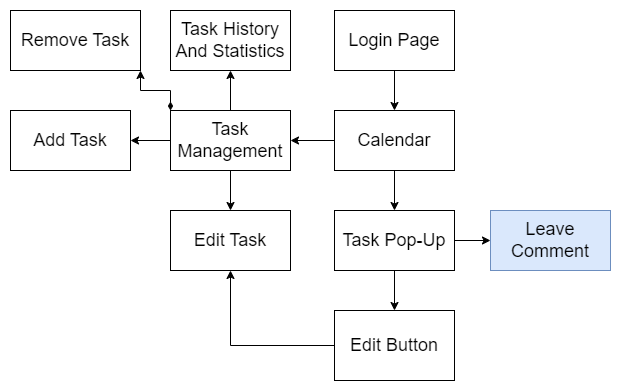

The diagram above was exported from draw.io. Its source (the exported page's mxGraphModel, read from the mxfile embedded in the PNG):
<mxGraphModel dx="1050" dy="530" grid="1" gridSize="10" guides="1" tooltips="1" connect="1" arrows="1" fold="1" page="1" pageScale="1" pageWidth="827" pageHeight="1169" math="0" shadow="0">
  <root>
    <mxCell id="0" />
    <mxCell id="1" parent="0" />
    <mxCell id="vWEaf85oEMUbE-IGQlEc-5" value="" style="edgeStyle=orthogonalEdgeStyle;rounded=0;orthogonalLoop=1;jettySize=auto;html=1;" edge="1" parent="1" source="vWEaf85oEMUbE-IGQlEc-1" target="vWEaf85oEMUbE-IGQlEc-4">
      <mxGeometry relative="1" as="geometry" />
    </mxCell>
    <mxCell id="vWEaf85oEMUbE-IGQlEc-1" value="&lt;font style=&quot;font-size: 18px;&quot;&gt;Login Page&lt;/font&gt;" style="rounded=0;whiteSpace=wrap;html=1;" vertex="1" parent="1">
      <mxGeometry x="354" y="20" width="120" height="60" as="geometry" />
    </mxCell>
    <mxCell id="vWEaf85oEMUbE-IGQlEc-7" value="" style="edgeStyle=orthogonalEdgeStyle;rounded=0;orthogonalLoop=1;jettySize=auto;html=1;" edge="1" parent="1" source="vWEaf85oEMUbE-IGQlEc-4" target="vWEaf85oEMUbE-IGQlEc-6">
      <mxGeometry relative="1" as="geometry" />
    </mxCell>
    <mxCell id="vWEaf85oEMUbE-IGQlEc-15" value="" style="edgeStyle=orthogonalEdgeStyle;rounded=0;orthogonalLoop=1;jettySize=auto;html=1;" edge="1" parent="1" source="vWEaf85oEMUbE-IGQlEc-4" target="vWEaf85oEMUbE-IGQlEc-14">
      <mxGeometry relative="1" as="geometry" />
    </mxCell>
    <mxCell id="vWEaf85oEMUbE-IGQlEc-4" value="&lt;font style=&quot;font-size: 18px;&quot;&gt;Calendar&lt;/font&gt;" style="whiteSpace=wrap;html=1;rounded=0;" vertex="1" parent="1">
      <mxGeometry x="354" y="120" width="120" height="60" as="geometry" />
    </mxCell>
    <mxCell id="vWEaf85oEMUbE-IGQlEc-9" value="" style="edgeStyle=orthogonalEdgeStyle;rounded=0;orthogonalLoop=1;jettySize=auto;html=1;" edge="1" parent="1" source="vWEaf85oEMUbE-IGQlEc-6" target="vWEaf85oEMUbE-IGQlEc-8">
      <mxGeometry relative="1" as="geometry" />
    </mxCell>
    <mxCell id="vWEaf85oEMUbE-IGQlEc-13" value="" style="edgeStyle=orthogonalEdgeStyle;rounded=0;orthogonalLoop=1;jettySize=auto;html=1;" edge="1" parent="1" source="vWEaf85oEMUbE-IGQlEc-6" target="vWEaf85oEMUbE-IGQlEc-12">
      <mxGeometry relative="1" as="geometry" />
    </mxCell>
    <mxCell id="vWEaf85oEMUbE-IGQlEc-6" value="&lt;font style=&quot;font-size: 18px;&quot;&gt;Task Pop-Up&lt;/font&gt;" style="whiteSpace=wrap;html=1;rounded=0;" vertex="1" parent="1">
      <mxGeometry x="354" y="220" width="120" height="60" as="geometry" />
    </mxCell>
    <mxCell id="vWEaf85oEMUbE-IGQlEc-23" style="edgeStyle=orthogonalEdgeStyle;rounded=0;orthogonalLoop=1;jettySize=auto;html=1;exitX=0;exitY=0.5;exitDx=0;exitDy=0;entryX=0.5;entryY=1;entryDx=0;entryDy=0;" edge="1" parent="1" source="vWEaf85oEMUbE-IGQlEc-8" target="vWEaf85oEMUbE-IGQlEc-16">
      <mxGeometry relative="1" as="geometry" />
    </mxCell>
    <mxCell id="vWEaf85oEMUbE-IGQlEc-8" value="&lt;span style=&quot;font-size: 18px;&quot;&gt;Edit Button&lt;/span&gt;" style="whiteSpace=wrap;html=1;rounded=0;" vertex="1" parent="1">
      <mxGeometry x="354" y="320" width="120" height="70" as="geometry" />
    </mxCell>
    <mxCell id="vWEaf85oEMUbE-IGQlEc-12" value="&lt;font style=&quot;font-size: 18px;&quot;&gt;Leave Comment&lt;/font&gt;" style="whiteSpace=wrap;html=1;rounded=0;fillColor=#dae8fc;strokeColor=#6c8ebf;" vertex="1" parent="1">
      <mxGeometry x="510" y="220" width="120" height="60" as="geometry" />
    </mxCell>
    <mxCell id="vWEaf85oEMUbE-IGQlEc-17" value="" style="edgeStyle=orthogonalEdgeStyle;rounded=0;orthogonalLoop=1;jettySize=auto;html=1;" edge="1" parent="1" source="vWEaf85oEMUbE-IGQlEc-14" target="vWEaf85oEMUbE-IGQlEc-16">
      <mxGeometry relative="1" as="geometry" />
    </mxCell>
    <mxCell id="vWEaf85oEMUbE-IGQlEc-19" value="" style="edgeStyle=orthogonalEdgeStyle;rounded=0;orthogonalLoop=1;jettySize=auto;html=1;" edge="1" parent="1" source="vWEaf85oEMUbE-IGQlEc-14" target="vWEaf85oEMUbE-IGQlEc-18">
      <mxGeometry relative="1" as="geometry" />
    </mxCell>
    <mxCell id="vWEaf85oEMUbE-IGQlEc-24" style="edgeStyle=orthogonalEdgeStyle;rounded=0;orthogonalLoop=1;jettySize=auto;html=1;exitX=0;exitY=0;exitDx=0;exitDy=0;entryX=1;entryY=1;entryDx=0;entryDy=0;curved=0;startArrow=diamondThin;startFill=1;" edge="1" parent="1" source="vWEaf85oEMUbE-IGQlEc-14" target="vWEaf85oEMUbE-IGQlEc-20">
      <mxGeometry relative="1" as="geometry" />
    </mxCell>
    <mxCell id="vWEaf85oEMUbE-IGQlEc-26" value="" style="edgeStyle=orthogonalEdgeStyle;rounded=0;orthogonalLoop=1;jettySize=auto;html=1;" edge="1" parent="1" source="vWEaf85oEMUbE-IGQlEc-14" target="vWEaf85oEMUbE-IGQlEc-25">
      <mxGeometry relative="1" as="geometry" />
    </mxCell>
    <mxCell id="vWEaf85oEMUbE-IGQlEc-14" value="&lt;font style=&quot;font-size: 18px;&quot;&gt;Task Management&lt;/font&gt;" style="whiteSpace=wrap;html=1;rounded=0;" vertex="1" parent="1">
      <mxGeometry x="190" y="120" width="120" height="60" as="geometry" />
    </mxCell>
    <mxCell id="vWEaf85oEMUbE-IGQlEc-16" value="&lt;font style=&quot;font-size: 18px;&quot;&gt;Edit Task&lt;/font&gt;" style="whiteSpace=wrap;html=1;rounded=0;" vertex="1" parent="1">
      <mxGeometry x="190" y="220" width="120" height="60" as="geometry" />
    </mxCell>
    <mxCell id="vWEaf85oEMUbE-IGQlEc-18" value="&lt;font style=&quot;font-size: 18px;&quot;&gt;Add Task&lt;/font&gt;" style="whiteSpace=wrap;html=1;rounded=0;" vertex="1" parent="1">
      <mxGeometry x="30" y="120" width="120" height="60" as="geometry" />
    </mxCell>
    <mxCell id="vWEaf85oEMUbE-IGQlEc-20" value="&lt;font style=&quot;font-size: 18px;&quot;&gt;Remove Task&lt;/font&gt;" style="whiteSpace=wrap;html=1;rounded=0;" vertex="1" parent="1">
      <mxGeometry x="30" y="20" width="130" height="60" as="geometry" />
    </mxCell>
    <mxCell id="vWEaf85oEMUbE-IGQlEc-25" value="&lt;font style=&quot;font-size: 18px;&quot;&gt;Task History&lt;br&gt;And Statistics&lt;/font&gt;" style="whiteSpace=wrap;html=1;rounded=0;" vertex="1" parent="1">
      <mxGeometry x="190" y="20" width="120" height="60" as="geometry" />
    </mxCell>
  </root>
</mxGraphModel>